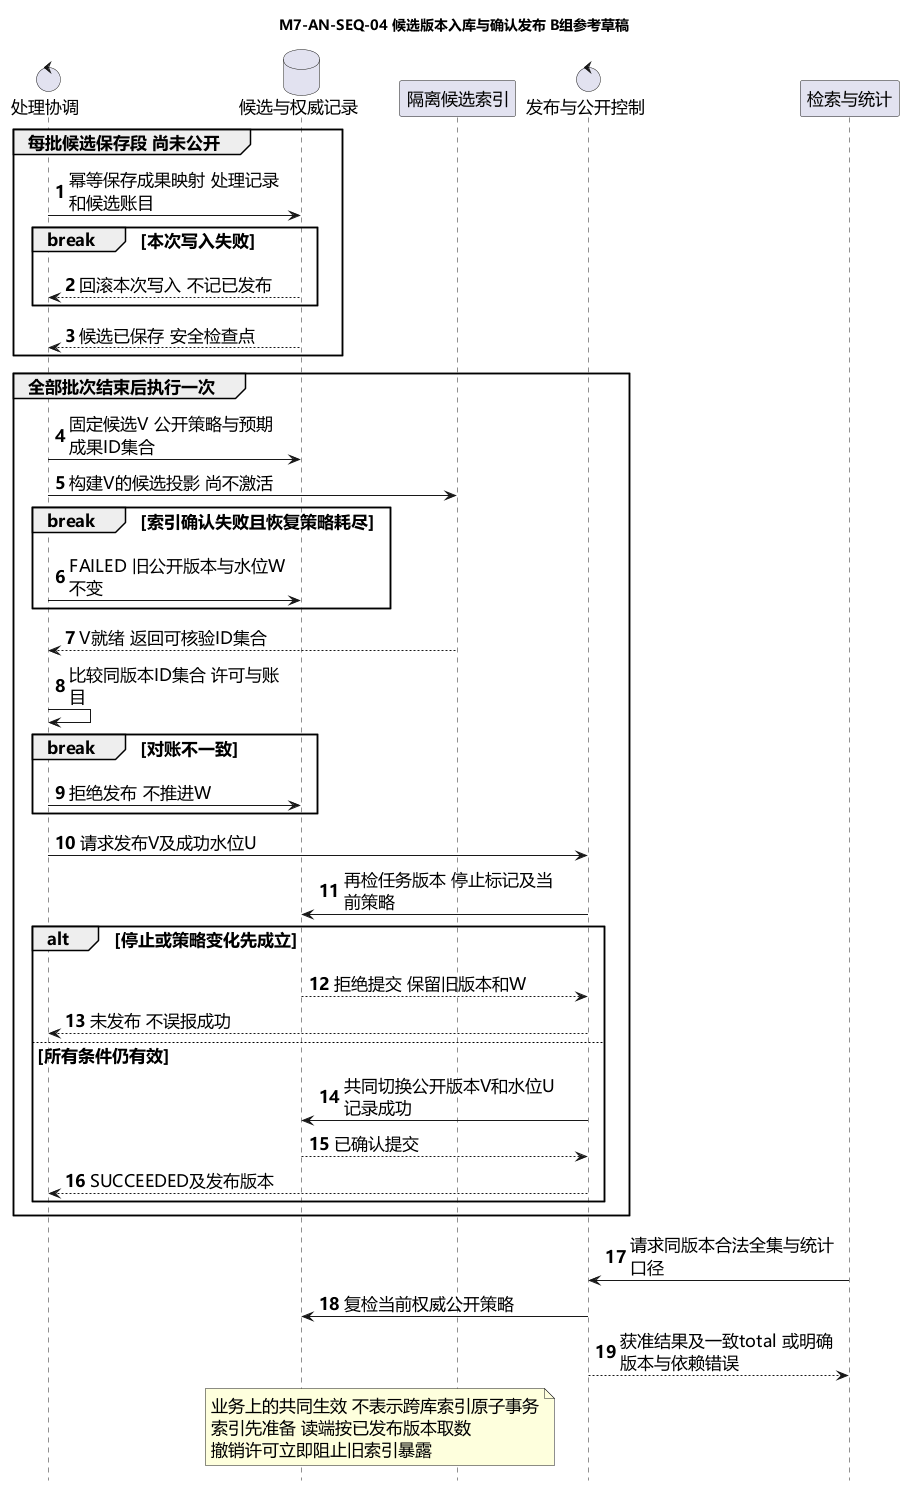

The diagram above was rendered by PlantUML. Its source (embedded in the PNG):
@startuml
skinparam defaultFontName Microsoft YaHei
skinparam defaultFontSize 17
skinparam shadowing false
skinparam maxMessageSize 220
hide footbox
autonumber
title M7-AN-SEQ-04 候选版本入库与确认发布 B组参考草稿
control "处理协调" as Process
database "候选与权威记录" as Store
participant "隔离候选索引" as Index
control "发布与公开控制" as Publish
participant "检索与统计" as Read

group 每批候选保存段 尚未公开
  Process -> Store : 幂等保存成果映射 处理记录和候选账目
  break 本次写入失败
    Store --> Process : 回滚本次写入 不记已发布
  end
  Store --> Process : 候选已保存 安全检查点
end
group 全部批次结束后执行一次
  Process -> Store : 固定候选V 公开策略与预期成果ID集合
  Process -> Index : 构建V的候选投影 尚不激活
  break 索引确认失败且恢复策略耗尽
    Process -> Store : FAILED 旧公开版本与水位W不变
  end
  Index --> Process : V就绪 返回可核验ID集合
  Process -> Process : 比较同版本ID集合 许可与账目
  break 对账不一致
    Process -> Store : 拒绝发布 不推进W
  end
  Process -> Publish : 请求发布V及成功水位U
  Publish -> Store : 再检任务版本 停止标记及当前策略
  alt 停止或策略变化先成立
    Store --> Publish : 拒绝提交 保留旧版本和W
    Publish --> Process : 未发布 不误报成功
  else 所有条件仍有效
    Publish -> Store : 共同切换公开版本V和水位U 记录成功
    Store --> Publish : 已确认提交
    Publish --> Process : SUCCEEDED及发布版本
  end
end
Read -> Publish : 请求同版本合法全集与统计口径
Publish -> Store : 复检当前权威公开策略
Publish --> Read : 获准结果及一致total 或明确版本与依赖错误
note over Store, Index
业务上的共同生效 不表示跨库索引原子事务
索引先准备 读端按已发布版本取数
撤销许可立即阻止旧索引暴露
end note
@enduml